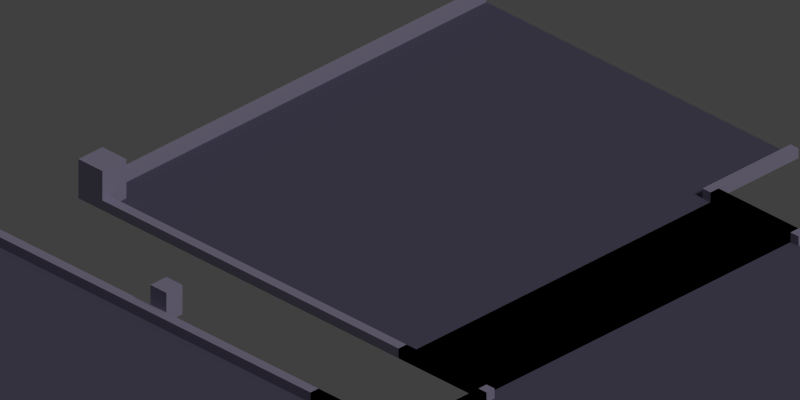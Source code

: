 # Source: cobbled-street.blend  (saved by Blender 2.69.0; exported with 4.5.12 LTS)
import bpy
from mathutils import Matrix  # noqa: F401  (used for matrix-valued properties, if any)

bpy.ops.wm.read_factory_settings(use_empty=True)
scene = bpy.context.scene
scene.name = 'Scene'

# ---- collections
col_collection_1 = bpy.data.collections.new('Collection 1'); scene.collection.children.link(col_collection_1)
col_collection_2 = bpy.data.collections.new('Collection 2'); scene.collection.children.link(col_collection_2)

# ---- materials (node trees are filled in below, after node groups)
mat_stra_enboden = bpy.data.materials.new('Straßenboden')
mat_stra_enboden.alpha_threshold = 0.0
mat_stra_enboden.use_transparent_shadow = False
mat_stra_enboden.diffuse_color = (0.1249, 0.116, 0.1826, 1.0)
mat_stra_enboden.roughness = 0.5
mat_stra_enboden.specular_intensity = 0.25
mat_stra_enboden.line_color = (0.0, 0.0, 0.0, 1.0)
mat_stra_enrand = bpy.data.materials.new('Straßenrand')
mat_stra_enrand.alpha_threshold = 0.0
mat_stra_enrand.use_transparent_shadow = False
mat_stra_enrand.diffuse_color = (0.365, 0.3289, 0.4735, 1.0)
mat_stra_enrand.roughness = 0.5
mat_stra_enrand.specular_intensity = 0.3
mat_stra_enrand.line_color = (0.0, 0.0, 0.0, 1.0)

# ---- material node trees

# ---- world
world_world = bpy.data.worlds.new('World'); scene.world = world_world
world_world.color = (0.05088, 0.05088, 0.05088)
world_world.use_sun_shadow = False
world_world.sun_shadow_jitter_overblur = 0.0
world_world.cycles.sampling_method = 'MANUAL'
world_world.cycles.sample_map_resolution = 256

# ---- cameras
cam_camera_kreuzung_003 = bpy.data.cameras.new('Camera Kreuzung.003')
cam_camera_kreuzung_003.type = 'ORTHO'
cam_camera_kreuzung_003.clip_end = 100.0
cam_camera_kreuzung_003.lens = 35.0
cam_camera_kreuzung_003.sensor_width = 32.0
cam_camera_kreuzung_003.sensor_height = 18.0
cam_camera_kreuzung_003.ortho_scale = 1.414
cam_camera_kreuzung_003.dof.focus_distance = 0.0
cam_camera_kreuzung_003.dof.aperture_fstop = 128.0
cam_camera_kreuzung_002 = bpy.data.cameras.new('Camera Kreuzung.002')
cam_camera_kreuzung_002.type = 'ORTHO'
cam_camera_kreuzung_002.clip_end = 100.0
cam_camera_kreuzung_002.lens = 35.0
cam_camera_kreuzung_002.sensor_width = 32.0
cam_camera_kreuzung_002.sensor_height = 18.0
cam_camera_kreuzung_002.ortho_scale = 1.414
cam_camera_kreuzung_002.dof.focus_distance = 0.0
cam_camera_kreuzung_002.dof.aperture_fstop = 128.0
cam_camera_kreuzung_001 = bpy.data.cameras.new('Camera Kreuzung.001')
cam_camera_kreuzung_001.type = 'ORTHO'
cam_camera_kreuzung_001.clip_end = 100.0
cam_camera_kreuzung_001.lens = 35.0
cam_camera_kreuzung_001.sensor_width = 32.0
cam_camera_kreuzung_001.sensor_height = 18.0
cam_camera_kreuzung_001.ortho_scale = 1.414
cam_camera_kreuzung_001.dof.focus_distance = 0.0
cam_camera_kreuzung_001.dof.aperture_fstop = 128.0
cam_camera_kreuzung = bpy.data.cameras.new('Camera Kreuzung')
cam_camera_kreuzung.type = 'ORTHO'
cam_camera_kreuzung.clip_end = 100.0
cam_camera_kreuzung.lens = 35.0
cam_camera_kreuzung.sensor_width = 32.0
cam_camera_kreuzung.sensor_height = 18.0
cam_camera_kreuzung.ortho_scale = 1.414
cam_camera_kreuzung.dof.focus_distance = 0.0
cam_camera_kreuzung.dof.aperture_fstop = 128.0

# ---- lights
light_lamp = bpy.data.lights.new('Lamp', 'SUN')
light_lamp.transmission_factor = 0.0
light_lamp.cutoff_distance = 30.0
light_lamp.angle = 0.1993
light_lamp.energy = 1.0
light_lamp.shadow_buffer_clip_start = 1.001
light_lamp.shadow_soft_size = 0.1
light_lamp.shadow_cascade_max_distance = 1000.0
light_lamp.cycles.use_multiple_importance_sampling = False

# ---- meshes
me_plane_009 = bpy.data.meshes.new('Plane.009')
me_plane_009.from_pydata([(-0.22, 0.002, -0.015), (-0.22, -0.002, -0.015), (-0.2, 0.002, -0.015), (-0.2, -0.002, -0.015), (-0.22, 0.002, 0.015), (-0.22, -0.002, 0.015), (-0.2, 0.002, 0.015), (-0.2, -0.002, 0.015), (0.2, 0.002, -0.015), (0.2, -0.002, -0.015), (0.22, 0.002, -0.015), (0.22, -0.002, -0.015), (0.2, 0.002, 0.015), (0.2, -0.002, 0.015), (0.22, 0.002, 0.015), (0.22, -0.002, 0.015), (-0.2, -0.06, -0.015), (-0.2, 0.06, -0.015), (-0.2, -0.06, -0.005), (-0.2, 0.06, -0.005), (-0.19, -0.06, -0.005), (-0.19, 0.06, -0.005), (-0.19, -0.06, -0.015), (-0.19, 0.06, -0.015), (0.19, -0.06, -0.015), (0.19, 0.06, -0.015), (0.19, -0.06, -0.005), (0.19, 0.06, -0.005), (0.2, -0.06, -0.005), (0.2, 0.06, -0.005), (0.2, -0.06, -0.015), (0.2, 0.06, -0.015), (-0.2, 0.04, -0.015), (0.2, 0.04, -0.015), (0.2, -0.04, -0.015), (-0.2, -0.04, -0.015), (0.2, -0.06, -0.015), (-0.2, -0.06, -0.015), (-0.2, 0.06, -0.015), (0.2, 0.06, -0.015)], [], [(0, 2, 3, 1), (4, 5, 7, 6), (1, 3, 7, 5), (0, 1, 5, 4), (3, 2, 6, 7), (2, 0, 4, 6), (8, 10, 11, 9), (12, 13, 15, 14), (9, 11, 15, 13), (8, 9, 13, 12), (11, 10, 14, 15), (10, 8, 12, 14), (17, 16, 18, 19), (19, 18, 20, 21), (21, 20, 22, 23), (25, 24, 26, 27), (27, 26, 28, 29), (29, 28, 30, 31), (17, 23, 22, 16), (26, 24, 30, 28), (25, 31, 30, 24), (33, 34, 35, 32), (32, 38, 39, 33), (34, 36, 37, 35)])
me_plane_009.polygons.foreach_set('material_index', [1, 1, 1, 1, 1, 1, 1, 1, 1, 1, 1, 1, 1, 1, 1, 1, 1, 1, 1, 1, 1, 0, 0, 0])
me_plane_009.materials.append(mat_stra_enboden)
me_plane_009.materials.append(mat_stra_enrand)
me_plane_009.use_remesh_preserve_volume = False
me_plane_009.use_remesh_preserve_attributes = False
me_plane_009.use_mirror_vertex_groups = False
me_plane_009.update()
me_plane_004 = bpy.data.meshes.new('Plane.004')
me_plane_004.from_pydata([(0.29, -0.008003, 0.01), (0.29, -0.012, 0.01), (0.18, -0.048, -0.01), (-0.29, -0.048, -0.01), (-0.29, -0.05, -0.01), (0.18, -0.05, -0.01), (0.18, -0.05, -0.02), (-0.29, -0.05, -0.02), (-0.29, -0.048, -0.02), (0.18, -0.048, -0.02), (-0.29, 0.028, -0.02), (-0.19, 0.028, -0.02), (-0.29, 0.028, -0.01), (-0.19, 0.028, -0.01), (-0.29, 0.03, -0.01), (-0.19, 0.03, -0.01), (-0.29, 0.03, -0.02), (-0.19, 0.03, -0.02), (0.21, -0.044, -0.02), (0.21, -0.044, -0.01), (0.2, -0.044, -0.01), (0.2, -0.044, -0.02), (0.21, -0.05, -0.02), (0.18, -0.05, 0.02), (0.18, -0.044, -0.02), (0.21, 0.05, -0.02), (0.21, 0.05, -0.01), (0.2, 0.05, -0.01), (0.2, 0.05, -0.02), (-0.18, 0.03, -0.02), (-0.18, 0.05, -0.02), (-0.18, 0.03, -0.01), (-0.18, 0.05, -0.01), (-0.19, 0.05, -0.01), (-0.19, 0.05, -0.02), (-0.18, 0.028, -0.02), (-0.18, 0.028, -0.01), (0.18, -0.044, 0.02), (0.21, -0.05, 0.02), (0.21, -0.044, 0.02), (-0.19, 0.03, -0.02), (0.21, 0.03, -0.02), (0.21, -0.05, -0.02), (-0.19, -0.05, -0.02), (0.21, 0.05, -0.02), (-0.29, 0.03, -0.02), (-0.29, -0.05, -0.02), (-0.19, 0.05, -0.02)], [(1, 0), (21, 24)], [(7, 6, 5, 4), (3, 2, 9, 8), (2, 3, 4, 5), (8, 9, 6, 7), (11, 10, 16, 17), (10, 11, 13, 12), (14, 15, 17, 16), (19, 18, 25, 26), (19, 26, 27, 20), (28, 21, 20, 27), (6, 24, 37, 23), (13, 15, 14, 12), (25, 18, 21, 28), (29, 30, 32, 31), (29, 31, 36, 35), (23, 37, 39, 38), (22, 18, 24, 6), (18, 22, 38, 39), (22, 6, 23, 38), (24, 18, 39, 37), (30, 29, 17, 34), (15, 33, 34, 17), (15, 17, 11, 13), (31, 15, 13, 36), (17, 29, 35, 11), (36, 13, 11, 35), (31, 32, 33, 15), (41, 42, 43, 40), (44, 41, 40, 47), (43, 46, 45, 40)])
me_plane_004.polygons.foreach_set('material_index', [1, 1, 1, 1, 1, 1, 1, 1, 1, 1, 1, 1, 1, 1, 1, 1, 1, 1, 1, 1, 1, 1, 1, 1, 1, 1, 1, 0, 0, 0])
me_plane_004.materials.append(mat_stra_enboden)
me_plane_004.materials.append(mat_stra_enrand)
me_plane_004.use_remesh_preserve_volume = False
me_plane_004.use_remesh_preserve_attributes = False
me_plane_004.use_mirror_vertex_groups = False
me_plane_004.update()
me_plane_003 = bpy.data.meshes.new('Plane.003')
me_plane_003.from_pydata([(0.3, 0.04, -0.005), (0.3, 0.04, 0.005), (0.3, 0.038, 0.005), (0.3, 0.038, -0.005), (0.3, -0.038, -0.005), (0.3, -0.038, 0.005), (0.3, -0.04, 0.005), (0.3, -0.04, -0.005), (-0.3, 0.04, 0.005), (0.3, 0.04, -0.005), (-0.3, 0.04, -0.005), (0.3, 0.04, 0.005), (0.3, 0.038, 0.005), (-0.3, 0.038, 0.005), (0.3, 0.038, -0.005), (-0.3, 0.038, -0.005), (0.3, -0.038, -0.005), (-0.2, -0.038, -0.005), (0.2, -0.038, -0.005), (-0.3, -0.038, -0.005), (0.3, -0.038, 0.005), (-0.2, -0.038, 0.005), (0.2, -0.038, 0.005), (-0.3, -0.038, 0.005), (0.3, -0.04, 0.005), (-0.2, -0.04, 0.005), (0.2, -0.04, 0.005), (-0.3, -0.04, 0.005), (0.3, -0.04, -0.005), (-0.2, -0.04, -0.005), (0.2, -0.04, -0.005), (-0.3, -0.04, -0.005), (-0.2, 0.06, -0.005), (-0.2, 0.04, -0.005), (-0.2, 0.06, 0.005), (-0.2, 0.04, 0.005), (-0.19, 0.06, 0.005), (-0.19, 0.04, 0.005), (-0.19, 0.06, -0.005), (-0.19, 0.04, -0.005), (-0.2, 0.038, -0.005), (-0.2, 0.038, 0.005), (-0.19, 0.038, 0.005), (-0.19, 0.038, -0.005), (0.19, 0.06, -0.005), (0.19, 0.04, -0.005), (0.19, 0.06, 0.005), (0.19, 0.04, 0.005), (0.2, 0.06, 0.005), (0.2, 0.04, 0.005), (0.2, 0.06, -0.005), (0.2, 0.04, -0.005), (0.19, 0.038, -0.005), (0.19, 0.038, 0.005), (0.2, 0.038, 0.005), (0.2, 0.038, -0.005), (0.2, -0.05999, -0.005), (0.2, -0.05999, 0.005), (0.19, -0.05999, 0.005), (0.19, -0.03999, 0.005), (0.19, -0.05999, -0.005), (0.19, -0.03999, -0.005), (0.19, -0.03799, 0.005), (0.19, -0.03799, -0.005), (-0.19, -0.05999, -0.005), (-0.19, -0.03999, -0.005), (-0.19, -0.05999, 0.005), (-0.19, -0.03999, 0.005), (-0.2, -0.05999, 0.005), (-0.2, -0.05999, -0.005), (-0.19, -0.03799, -0.005), (-0.19, -0.03799, 0.005), (0.2, -0.05999, -0.005), (0.2, -0.05999, 0.005), (0.19, -0.05999, 0.005), (0.19, -0.05999, -0.005), (-0.19, -0.05999, -0.005), (-0.19, -0.05999, 0.005), (-0.2, -0.05999, 0.005), (-0.2, -0.05999, -0.005), (0.3, 0.04, -0.005), (0.3, -0.04, -0.005), (-0.2, 0.04, -0.005), (0.2, 0.04, -0.005), (0.2, -0.04, -0.005), (-0.2, -0.04, -0.005), (0.2, -0.06, -0.005), (-0.3, -0.04, -0.005), (-0.3, 0.04, -0.005), (0.2, 0.06, -0.005), (-0.2, 0.06, -0.005), (-0.2, -0.06, -0.005), (0.2, -0.06, -0.005), (-0.2, -0.06, -0.005)], [(0, 3), (1, 0), (2, 1), (3, 2), (4, 7), (5, 4), (6, 5), (7, 6), (72, 75), (73, 72), (74, 73), (75, 74), (76, 79), (77, 76), (78, 77), (79, 78), (92, 93)], [(17, 29, 31, 19), (16, 18, 22, 20), (18, 16, 28, 30), (17, 19, 23, 21), (35, 8, 13, 41), (24, 26, 30, 28), (25, 27, 31, 29), (32, 38, 39, 33), (33, 35, 34, 32), (37, 39, 38, 36), (39, 37, 42, 43), (37, 35, 41, 42), (35, 33, 40, 41), (33, 39, 43, 40), (44, 50, 51, 45), (44, 45, 47, 46), (49, 54, 12, 11), (51, 49, 48, 50), (46, 44, 50, 48), (51, 49, 54, 55), (49, 47, 53, 54), (47, 45, 52, 53), (45, 51, 55, 52), (58, 59, 61, 60), (61, 59, 62, 63), (64, 65, 67, 66), (67, 65, 70, 71), (33, 40, 15, 10), (51, 9, 14, 55), (9, 51, 49, 11), (33, 10, 8, 35), (22, 26, 24, 20), (21, 23, 27, 25), (12, 54, 55, 14), (41, 13, 15, 40), (56, 60, 61, 30), (56, 30, 26, 57), (59, 26, 22, 62), (26, 30, 18, 22), (30, 61, 63, 18), (64, 69, 29, 65), (57, 26, 59, 58), (68, 25, 29, 69), (29, 25, 21, 17), (25, 67, 71, 21), (65, 29, 17, 70), (33, 35, 37, 39), (45, 47, 49, 51), (41, 40, 43, 42), (70, 17, 21, 71), (62, 22, 18, 63), (53, 52, 55, 54), (47, 46, 48, 49), (34, 35, 37, 36), (66, 67, 25, 68), (83, 84, 85, 82), (89, 83, 82, 90), (85, 87, 88, 82), (91, 85, 84, 86), (81, 84, 83, 80)])
me_plane_003.polygons.foreach_set('material_index', [1, 1, 1, 1, 1, 1, 1, 1, 1, 1, 1, 1, 1, 1, 1, 1, 1, 1, 1, 1, 1, 1, 1, 1, 1, 1, 1, 1, 1, 1, 1, 1, 1, 1, 1, 1, 1, 1, 1, 1, 1, 1, 1, 1, 1, 1, 1, 1, 1, 1, 1, 1, 1, 1, 1, 0, 0, 0, 0, 0])
me_plane_003.materials.append(mat_stra_enboden)
me_plane_003.materials.append(mat_stra_enrand)
me_plane_003.use_remesh_preserve_volume = False
me_plane_003.use_remesh_preserve_attributes = False
me_plane_003.use_mirror_vertex_groups = False
me_plane_003.update()
me_plane = bpy.data.meshes.new('Plane')
me_plane.from_pydata([(0.01, 0.052, -0.015), (-0.01, 0.052, -0.015), (0.01, 0.048, -0.015), (-0.01, 0.048, -0.015), (0.01, 0.052, 0.015), (-0.01, 0.052, 0.015), (0.01, 0.048, 0.015), (-0.01, 0.048, 0.015), (0.3, 0.048, -0.015), (-0.3, 0.048, -0.015), (0.3, 0.048, -0.005), (-0.3, 0.048, -0.005), (0.3, 0.046, -0.005), (-0.3, 0.046, -0.005), (0.3, 0.046, -0.015), (-0.3, 0.046, -0.015), (0.3, -0.03, -0.015), (-0.3, -0.03, -0.015), (0.3, -0.03, -0.005), (-0.3, -0.03, -0.005), (0.3, -0.032, -0.005), (-0.3, -0.032, -0.005), (0.3, -0.032, -0.015), (-0.3, -0.032, -0.015), (-0.2, -0.032, -0.015), (-0.2, -0.052, -0.015), (-0.2, -0.032, -0.005), (-0.2, -0.052, -0.005), (-0.19, -0.032, -0.005), (-0.19, -0.052, -0.005), (-0.19, -0.032, -0.015), (-0.19, -0.052, -0.015), (-0.2, -0.03, -0.015), (-0.2, -0.03, -0.005), (-0.19, -0.03, -0.005), (-0.19, -0.03, -0.015), (0.19, -0.032, -0.015), (0.19, -0.052, -0.015), (0.19, -0.032, -0.005), (0.19, -0.052, -0.005), (0.2, -0.032, -0.005), (0.2, -0.052, -0.005), (0.2, -0.032, -0.015), (0.2, -0.052, -0.015), (0.19, -0.03, -0.015), (0.19, -0.03, -0.005), (0.2, -0.03, -0.005), (0.2, -0.03, -0.015), (-0.2, 0.048, -0.015), (0.2, 0.048, -0.015), (0.2, -0.032, -0.015), (-0.2, -0.032, -0.015), (-0.2, -0.052, -0.015), (0.2, -0.052, -0.015), (-0.3, 0.048, -0.015), (-0.3, -0.032, -0.015), (0.3, 0.048, -0.015), (0.3, -0.032, -0.015)], [], [(0, 2, 3, 1), (4, 5, 7, 6), (1, 3, 7, 5), (0, 1, 5, 4), (3, 2, 6, 7), (2, 0, 4, 6), (8, 9, 11, 10), (14, 8, 10, 12), (14, 15, 9, 8), (10, 11, 13, 12), (25, 24, 30, 31), (24, 25, 27, 26), (39, 41, 40, 38), (27, 29, 28, 26), (28, 29, 31, 30), (28, 30, 35, 34), (26, 28, 34, 33), (24, 26, 33, 32), (30, 24, 32, 35), (37, 36, 42, 43), (36, 37, 39, 38), (40, 41, 43, 42), (40, 42, 47, 46), (38, 40, 46, 45), (36, 38, 45, 44), (42, 36, 44, 47), (32, 33, 34, 35), (47, 44, 45, 46), (32, 24, 23, 17), (47, 16, 22, 42), (16, 18, 20, 22), (32, 17, 19, 33), (20, 40, 42, 22), (16, 47, 46, 18), (26, 21, 23, 24), (33, 19, 21, 26), (14, 12, 13, 15), (40, 20, 18, 46), (50, 49, 56, 57), (49, 50, 51, 48), (51, 55, 54, 48), (52, 51, 50, 53)])
me_plane.polygons.foreach_set('material_index', [1, 1, 1, 1, 1, 1, 1, 1, 1, 1, 1, 1, 1, 1, 1, 1, 1, 1, 1, 1, 1, 1, 1, 1, 1, 1, 1, 1, 1, 1, 1, 1, 1, 1, 1, 1, 1, 1, 0, 0, 0, 0])
me_plane.materials.append(mat_stra_enboden)
me_plane.materials.append(mat_stra_enrand)
me_plane.use_remesh_preserve_volume = False
me_plane.use_remesh_preserve_attributes = False
me_plane.use_mirror_vertex_groups = False
me_plane.update()

# ---- objects
ob_gerade = bpy.data.objects.new('Gerade', me_plane_009)
ob_kurve = bpy.data.objects.new('Kurve', me_plane_004)
ob_kreuzung = bpy.data.objects.new('Kreuzung', me_plane_003)
ob_t = bpy.data.objects.new('T', me_plane)
ob_setup = bpy.data.objects.new('Setup', None)
ob_kamera_unten = bpy.data.objects.new('Kamera unten', cam_camera_kreuzung_003)
ob_kamera_links = bpy.data.objects.new('Kamera links', cam_camera_kreuzung_002)
ob_kamera_oben = bpy.data.objects.new('Kamera oben', cam_camera_kreuzung_001)
ob_kamera_rechts = bpy.data.objects.new('Kamera rechts', cam_camera_kreuzung)
ob_sonne = bpy.data.objects.new('Sonne', light_lamp)
ob_tile_helper = bpy.data.objects.new('Tile-Helper', None)

# ---- transforms, parenting, visibility, modifiers, constraints
ob_gerade.location = (0.5, -0.5, 0.03)
ob_gerade.scale = (2.0, 10.0, 2.0)
ob_gerade.show_name = True
ob_gerade.lineart.crease_threshold = 0.0
ob_kurve.location = (-0.52, -0.4, 0.04)
ob_kurve.scale = (2.0, 10.0, 2.0)
ob_kurve.show_name = True
ob_kurve.lineart.crease_threshold = 0.0
ob_kreuzung.location = (-0.5, 0.5, 0.01)
ob_kreuzung.scale = (2.0, 10.0, 2.0)
ob_kreuzung.show_name = True
ob_kreuzung.lineart.crease_threshold = 0.0
ob_t.location = (0.5, 0.42, 0.03)
ob_t.scale = (2.0, 10.0, 2.0)
ob_t.show_name = True
ob_t.lineart.crease_threshold = 0.0
ob_setup.location = (0.0, 0.0, 0.0)
ob_setup.empty_image_offset = (0.0, 0.0)
ob_setup.hide_viewport = True
ob_setup.hide_render = True
ob_setup.lineart.crease_threshold = 0.0
ob_kamera_unten.parent = ob_setup
ob_kamera_unten.location = (10.5, 10.5, 8.165)
ob_kamera_unten.rotation_euler = (1.047, 0.0, 2.356)
ob_kamera_unten.lock_rotations_4d = False
ob_kamera_unten.empty_display_type = 'ARROWS'
ob_kamera_unten.color = (0.0, 0.0, 0.0, 0.0)
ob_kamera_unten.hide_viewport = True
ob_kamera_unten.display_type = 'WIRE'
ob_kamera_unten.lineart.crease_threshold = 0.0
ob_kamera_links.parent = ob_setup
ob_kamera_links.location = (10.5, 9.5, 8.165)
ob_kamera_links.rotation_euler = (1.047, 0.0, 2.356)
ob_kamera_links.lock_rotations_4d = False
ob_kamera_links.empty_display_type = 'ARROWS'
ob_kamera_links.color = (0.0, 0.0, 0.0, 0.0)
ob_kamera_links.hide_viewport = True
ob_kamera_links.display_type = 'WIRE'
ob_kamera_links.lineart.crease_threshold = 0.0
ob_kamera_oben.parent = ob_setup
ob_kamera_oben.location = (9.5, 9.5, 8.165)
ob_kamera_oben.rotation_euler = (1.047, 0.0, 2.356)
ob_kamera_oben.lock_rotations_4d = False
ob_kamera_oben.empty_display_type = 'ARROWS'
ob_kamera_oben.color = (0.0, 0.0, 0.0, 0.0)
ob_kamera_oben.hide_viewport = True
ob_kamera_oben.display_type = 'WIRE'
ob_kamera_oben.lineart.crease_threshold = 0.0
ob_kamera_rechts.parent = ob_setup
ob_kamera_rechts.location = (9.5, 10.5, 8.165)
ob_kamera_rechts.rotation_euler = (1.047, 0.0, 2.356)
ob_kamera_rechts.lock_rotations_4d = False
ob_kamera_rechts.empty_display_type = 'ARROWS'
ob_kamera_rechts.color = (0.0, 0.0, 0.0, 0.0)
ob_kamera_rechts.hide_viewport = True
ob_kamera_rechts.display_type = 'WIRE'
ob_kamera_rechts.lineart.crease_threshold = 0.0
ob_sonne.parent = ob_setup
ob_sonne.location = (0.0, 10.0, 10.0)
ob_sonne.rotation_euler = (-0.7854, -0.0, 0.0)
ob_sonne.lock_rotations_4d = False
ob_sonne.empty_display_type = 'ARROWS'
ob_sonne.color = (0.0, 0.0, 0.0, 0.0)
ob_sonne.hide_viewport = True
ob_sonne.lineart.crease_threshold = 0.0
ob_tile_helper.location = (0.0, 0.0, -4.99e-08)
ob_tile_helper.scale = (1.0, 1.0, 0.0)
ob_tile_helper.empty_display_type = 'CUBE'
ob_tile_helper.empty_image_offset = (0.0, 0.0)
ob_tile_helper.lineart.crease_threshold = 0.0

# ---- collection membership
col_collection_1.objects.link(ob_gerade)
col_collection_1.objects.link(ob_kurve)
col_collection_1.objects.link(ob_kreuzung)
col_collection_1.objects.link(ob_t)
col_collection_1.objects.link(ob_setup)
col_collection_1.objects.link(ob_kamera_unten)
col_collection_1.objects.link(ob_kamera_links)
col_collection_1.objects.link(ob_kamera_oben)
col_collection_1.objects.link(ob_kamera_rechts)
col_collection_1.objects.link(ob_sonne)
col_collection_1.objects.link(ob_tile_helper)
col_collection_2.objects.link(ob_tile_helper)

# ---- scene / render settings (as saved in the file)
scene.camera = ob_kamera_oben
scene.frame_start = 1; scene.frame_end = 250; scene.frame_set(1)
scene.render.engine = 'BLENDER_EEVEE_NEXT'
scene.render.image_settings.compression = 90
scene.render.resolution_x = 64
scene.render.resolution_y = 32
scene.render.resolution_percentage = 500
scene.render.dither_intensity = 0.0
scene.render.film_transparent = True
scene.render.border_min_x = 0.2731
scene.render.border_min_y = 0.4969
scene.render.border_max_x = 0.4317
scene.render.border_max_y = 0.7709
scene.cycles.use_denoising = False
scene.cycles.samples = 10
scene.cycles.sampling_pattern = 'TABULATED_SOBOL'
scene.cycles.light_sampling_threshold = 0.0
scene.cycles.use_adaptive_sampling = False
scene.cycles.use_light_tree = False
scene.cycles.blur_glossy = 0.0
scene.cycles.volume_bounces = 1
scene.cycles.pixel_filter_type = 'GAUSSIAN'
scene.cycles.sample_clamp_indirect = 0.0
scene.view_settings.view_transform = 'Standard'
bpy.context.view_layer.update()
